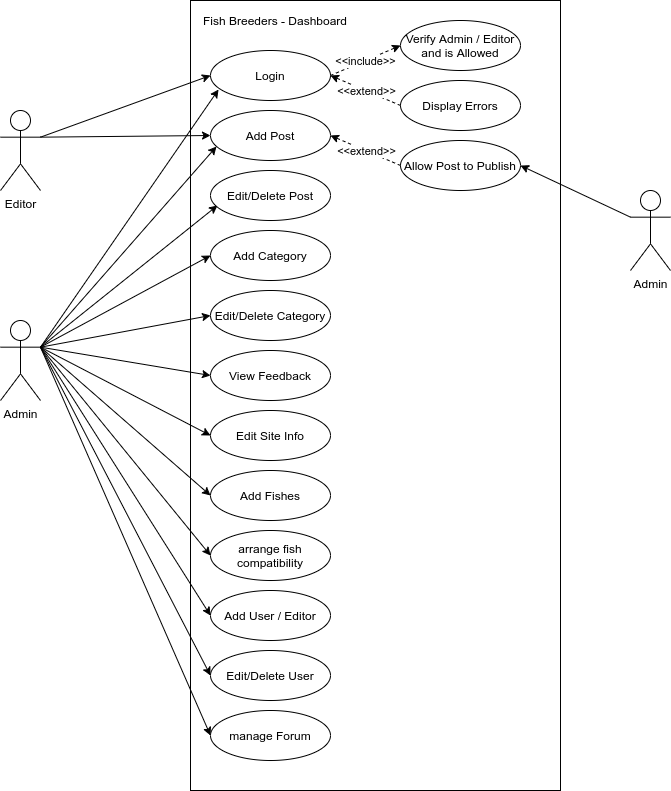

The diagram above was exported from draw.io. Its source (the exported page's mxGraphModel, read from the mxfile embedded in the PNG):
<mxGraphModel dx="1408" dy="729" grid="1" gridSize="10" guides="1" tooltips="1" connect="1" arrows="1" fold="1" page="1" pageScale="1" pageWidth="827" pageHeight="1169" math="0" shadow="0">
  <root>
    <mxCell id="0" />
    <mxCell id="1" parent="0" />
    <mxCell id="ashAsfL3mfI0mAC-k0gn-1" value="" style="rounded=0;whiteSpace=wrap;html=1;" parent="1" vertex="1">
      <mxGeometry x="230" y="40" width="370" height="790" as="geometry" />
    </mxCell>
    <mxCell id="ashAsfL3mfI0mAC-k0gn-2" value="Login" style="ellipse;whiteSpace=wrap;html=1;" parent="1" vertex="1">
      <mxGeometry x="250" y="90" width="120" height="50" as="geometry" />
    </mxCell>
    <mxCell id="ashAsfL3mfI0mAC-k0gn-3" value="Fish Breeders - Dashboard" style="text;html=1;strokeColor=none;fillColor=none;align=center;verticalAlign=middle;whiteSpace=wrap;rounded=0;" parent="1" vertex="1">
      <mxGeometry x="230" y="50" width="170" height="20" as="geometry" />
    </mxCell>
    <mxCell id="ashAsfL3mfI0mAC-k0gn-17" style="rounded=0;orthogonalLoop=1;jettySize=auto;html=1;exitX=1;exitY=0.3333333333333333;exitDx=0;exitDy=0;exitPerimeter=0;entryX=0;entryY=0.5;entryDx=0;entryDy=0;" parent="1" source="ashAsfL3mfI0mAC-k0gn-5" target="ashAsfL3mfI0mAC-k0gn-2" edge="1">
      <mxGeometry relative="1" as="geometry" />
    </mxCell>
    <mxCell id="ashAsfL3mfI0mAC-k0gn-18" style="edgeStyle=none;rounded=0;orthogonalLoop=1;jettySize=auto;html=1;exitX=1;exitY=0.3333333333333333;exitDx=0;exitDy=0;exitPerimeter=0;entryX=0;entryY=0.5;entryDx=0;entryDy=0;" parent="1" source="ashAsfL3mfI0mAC-k0gn-5" target="ashAsfL3mfI0mAC-k0gn-7" edge="1">
      <mxGeometry relative="1" as="geometry" />
    </mxCell>
    <mxCell id="ashAsfL3mfI0mAC-k0gn-5" value="Editor" style="shape=umlActor;verticalLabelPosition=bottom;verticalAlign=top;html=1;outlineConnect=0;" parent="1" vertex="1">
      <mxGeometry x="40" y="150" width="40" height="80" as="geometry" />
    </mxCell>
    <mxCell id="ashAsfL3mfI0mAC-k0gn-20" style="edgeStyle=none;rounded=0;orthogonalLoop=1;jettySize=auto;html=1;exitX=1;exitY=0.3333333333333333;exitDx=0;exitDy=0;exitPerimeter=0;entryX=0;entryY=0.5;entryDx=0;entryDy=0;" parent="1" source="ashAsfL3mfI0mAC-k0gn-6" target="ashAsfL3mfI0mAC-k0gn-13" edge="1">
      <mxGeometry relative="1" as="geometry" />
    </mxCell>
    <mxCell id="ashAsfL3mfI0mAC-k0gn-21" style="edgeStyle=none;rounded=0;orthogonalLoop=1;jettySize=auto;html=1;exitX=1;exitY=0.3333333333333333;exitDx=0;exitDy=0;exitPerimeter=0;entryX=0.067;entryY=0.78;entryDx=0;entryDy=0;entryPerimeter=0;" parent="1" source="ashAsfL3mfI0mAC-k0gn-6" target="ashAsfL3mfI0mAC-k0gn-2" edge="1">
      <mxGeometry relative="1" as="geometry">
        <mxPoint x="250" y="120" as="targetPoint" />
      </mxGeometry>
    </mxCell>
    <mxCell id="ashAsfL3mfI0mAC-k0gn-22" style="edgeStyle=none;rounded=0;orthogonalLoop=1;jettySize=auto;html=1;exitX=1;exitY=0.3333333333333333;exitDx=0;exitDy=0;exitPerimeter=0;entryX=0.05;entryY=0.72;entryDx=0;entryDy=0;entryPerimeter=0;" parent="1" source="ashAsfL3mfI0mAC-k0gn-6" target="ashAsfL3mfI0mAC-k0gn-7" edge="1">
      <mxGeometry relative="1" as="geometry" />
    </mxCell>
    <mxCell id="ashAsfL3mfI0mAC-k0gn-23" style="edgeStyle=none;rounded=0;orthogonalLoop=1;jettySize=auto;html=1;exitX=1;exitY=0.3333333333333333;exitDx=0;exitDy=0;exitPerimeter=0;entryX=0.058;entryY=0.7;entryDx=0;entryDy=0;entryPerimeter=0;" parent="1" source="ashAsfL3mfI0mAC-k0gn-6" target="ashAsfL3mfI0mAC-k0gn-9" edge="1">
      <mxGeometry relative="1" as="geometry" />
    </mxCell>
    <mxCell id="ashAsfL3mfI0mAC-k0gn-24" style="edgeStyle=none;rounded=0;orthogonalLoop=1;jettySize=auto;html=1;exitX=1;exitY=0.3333333333333333;exitDx=0;exitDy=0;exitPerimeter=0;entryX=0;entryY=0.5;entryDx=0;entryDy=0;" parent="1" source="ashAsfL3mfI0mAC-k0gn-6" target="ashAsfL3mfI0mAC-k0gn-12" edge="1">
      <mxGeometry relative="1" as="geometry" />
    </mxCell>
    <mxCell id="ashAsfL3mfI0mAC-k0gn-25" style="edgeStyle=none;rounded=0;orthogonalLoop=1;jettySize=auto;html=1;exitX=1;exitY=0.3333333333333333;exitDx=0;exitDy=0;exitPerimeter=0;entryX=0;entryY=0.5;entryDx=0;entryDy=0;" parent="1" source="ashAsfL3mfI0mAC-k0gn-6" target="ashAsfL3mfI0mAC-k0gn-11" edge="1">
      <mxGeometry relative="1" as="geometry" />
    </mxCell>
    <mxCell id="ashAsfL3mfI0mAC-k0gn-26" style="edgeStyle=none;rounded=0;orthogonalLoop=1;jettySize=auto;html=1;exitX=1;exitY=0.3333333333333333;exitDx=0;exitDy=0;exitPerimeter=0;entryX=0;entryY=0.5;entryDx=0;entryDy=0;" parent="1" source="ashAsfL3mfI0mAC-k0gn-6" target="ashAsfL3mfI0mAC-k0gn-10" edge="1">
      <mxGeometry relative="1" as="geometry" />
    </mxCell>
    <mxCell id="ashAsfL3mfI0mAC-k0gn-27" style="edgeStyle=none;rounded=0;orthogonalLoop=1;jettySize=auto;html=1;exitX=1;exitY=0.3333333333333333;exitDx=0;exitDy=0;exitPerimeter=0;entryX=0;entryY=0.5;entryDx=0;entryDy=0;" parent="1" source="ashAsfL3mfI0mAC-k0gn-6" target="ashAsfL3mfI0mAC-k0gn-15" edge="1">
      <mxGeometry relative="1" as="geometry" />
    </mxCell>
    <mxCell id="ashAsfL3mfI0mAC-k0gn-28" style="edgeStyle=none;rounded=0;orthogonalLoop=1;jettySize=auto;html=1;exitX=1;exitY=0.3333333333333333;exitDx=0;exitDy=0;exitPerimeter=0;entryX=0;entryY=0.5;entryDx=0;entryDy=0;" parent="1" source="ashAsfL3mfI0mAC-k0gn-6" target="ashAsfL3mfI0mAC-k0gn-16" edge="1">
      <mxGeometry relative="1" as="geometry" />
    </mxCell>
    <mxCell id="ashAsfL3mfI0mAC-k0gn-32" style="edgeStyle=none;rounded=0;orthogonalLoop=1;jettySize=auto;html=1;exitX=1;exitY=0.3333333333333333;exitDx=0;exitDy=0;exitPerimeter=0;entryX=0;entryY=0.5;entryDx=0;entryDy=0;" parent="1" source="ashAsfL3mfI0mAC-k0gn-6" target="ashAsfL3mfI0mAC-k0gn-29" edge="1">
      <mxGeometry relative="1" as="geometry" />
    </mxCell>
    <mxCell id="ashAsfL3mfI0mAC-k0gn-33" style="edgeStyle=none;rounded=0;orthogonalLoop=1;jettySize=auto;html=1;exitX=1;exitY=0.3333333333333333;exitDx=0;exitDy=0;exitPerimeter=0;entryX=0;entryY=0.5;entryDx=0;entryDy=0;" parent="1" source="ashAsfL3mfI0mAC-k0gn-6" target="ashAsfL3mfI0mAC-k0gn-31" edge="1">
      <mxGeometry relative="1" as="geometry" />
    </mxCell>
    <mxCell id="ashAsfL3mfI0mAC-k0gn-34" style="edgeStyle=none;rounded=0;orthogonalLoop=1;jettySize=auto;html=1;exitX=1;exitY=0.3333333333333333;exitDx=0;exitDy=0;exitPerimeter=0;entryX=0;entryY=0.5;entryDx=0;entryDy=0;" parent="1" source="ashAsfL3mfI0mAC-k0gn-6" target="ashAsfL3mfI0mAC-k0gn-30" edge="1">
      <mxGeometry relative="1" as="geometry" />
    </mxCell>
    <mxCell id="ashAsfL3mfI0mAC-k0gn-6" value="Admin" style="shape=umlActor;verticalLabelPosition=bottom;verticalAlign=top;html=1;outlineConnect=0;" parent="1" vertex="1">
      <mxGeometry x="40" y="360" width="40" height="80" as="geometry" />
    </mxCell>
    <mxCell id="ashAsfL3mfI0mAC-k0gn-7" value="Add Post" style="ellipse;whiteSpace=wrap;html=1;" parent="1" vertex="1">
      <mxGeometry x="250" y="150" width="120" height="50" as="geometry" />
    </mxCell>
    <mxCell id="ashAsfL3mfI0mAC-k0gn-9" value="Edit/Delete Post" style="ellipse;whiteSpace=wrap;html=1;" parent="1" vertex="1">
      <mxGeometry x="250" y="210" width="120" height="50" as="geometry" />
    </mxCell>
    <mxCell id="ashAsfL3mfI0mAC-k0gn-10" value="Edit Site Info" style="ellipse;whiteSpace=wrap;html=1;" parent="1" vertex="1">
      <mxGeometry x="250" y="450" width="120" height="50" as="geometry" />
    </mxCell>
    <mxCell id="ashAsfL3mfI0mAC-k0gn-11" value="View Feedback" style="ellipse;whiteSpace=wrap;html=1;" parent="1" vertex="1">
      <mxGeometry x="250" y="390" width="120" height="50" as="geometry" />
    </mxCell>
    <mxCell id="ashAsfL3mfI0mAC-k0gn-12" value="Edit/Delete Category" style="ellipse;whiteSpace=wrap;html=1;" parent="1" vertex="1">
      <mxGeometry x="250" y="330" width="120" height="50" as="geometry" />
    </mxCell>
    <mxCell id="ashAsfL3mfI0mAC-k0gn-13" value="Add Category" style="ellipse;whiteSpace=wrap;html=1;" parent="1" vertex="1">
      <mxGeometry x="250" y="270" width="120" height="50" as="geometry" />
    </mxCell>
    <mxCell id="ashAsfL3mfI0mAC-k0gn-15" value="Add Fishes" style="ellipse;whiteSpace=wrap;html=1;" parent="1" vertex="1">
      <mxGeometry x="250" y="510" width="120" height="50" as="geometry" />
    </mxCell>
    <mxCell id="ashAsfL3mfI0mAC-k0gn-16" value="arrange fish compatibility" style="ellipse;whiteSpace=wrap;html=1;" parent="1" vertex="1">
      <mxGeometry x="250" y="570" width="120" height="50" as="geometry" />
    </mxCell>
    <mxCell id="ashAsfL3mfI0mAC-k0gn-29" value="Add User / Editor" style="ellipse;whiteSpace=wrap;html=1;" parent="1" vertex="1">
      <mxGeometry x="250" y="630" width="120" height="50" as="geometry" />
    </mxCell>
    <mxCell id="ashAsfL3mfI0mAC-k0gn-30" value="manage Forum" style="ellipse;whiteSpace=wrap;html=1;" parent="1" vertex="1">
      <mxGeometry x="250" y="750" width="120" height="50" as="geometry" />
    </mxCell>
    <mxCell id="ashAsfL3mfI0mAC-k0gn-31" value="Edit/Delete User" style="ellipse;whiteSpace=wrap;html=1;" parent="1" vertex="1">
      <mxGeometry x="250" y="690" width="120" height="50" as="geometry" />
    </mxCell>
    <mxCell id="ashAsfL3mfI0mAC-k0gn-36" value="Verify Admin / Editor&lt;br&gt;and is Allowed" style="ellipse;whiteSpace=wrap;html=1;" parent="1" vertex="1">
      <mxGeometry x="440" y="60" width="120" height="50" as="geometry" />
    </mxCell>
    <mxCell id="ashAsfL3mfI0mAC-k0gn-37" value="Display Errors" style="ellipse;whiteSpace=wrap;html=1;" parent="1" vertex="1">
      <mxGeometry x="440" y="120" width="120" height="50" as="geometry" />
    </mxCell>
    <mxCell id="ashAsfL3mfI0mAC-k0gn-39" value="\" style="endArrow=classic;html=1;entryX=0;entryY=0.5;entryDx=0;entryDy=0;exitX=1;exitY=0.5;exitDx=0;exitDy=0;dashed=1;" parent="1" source="ashAsfL3mfI0mAC-k0gn-2" target="ashAsfL3mfI0mAC-k0gn-36" edge="1">
      <mxGeometry relative="1" as="geometry">
        <mxPoint x="360" y="440" as="sourcePoint" />
        <mxPoint x="460" y="440" as="targetPoint" />
      </mxGeometry>
    </mxCell>
    <mxCell id="ashAsfL3mfI0mAC-k0gn-40" value="&amp;lt;&amp;lt;include&amp;gt;&amp;gt;" style="edgeLabel;resizable=0;html=1;align=center;verticalAlign=middle;" parent="ashAsfL3mfI0mAC-k0gn-39" connectable="0" vertex="1">
      <mxGeometry relative="1" as="geometry" />
    </mxCell>
    <mxCell id="ashAsfL3mfI0mAC-k0gn-41" value="\" style="endArrow=classic;html=1;entryX=1;entryY=0.5;entryDx=0;entryDy=0;exitX=0;exitY=0.5;exitDx=0;exitDy=0;dashed=1;" parent="1" source="ashAsfL3mfI0mAC-k0gn-37" target="ashAsfL3mfI0mAC-k0gn-2" edge="1">
      <mxGeometry relative="1" as="geometry">
        <mxPoint x="380" y="125" as="sourcePoint" />
        <mxPoint x="450" y="95" as="targetPoint" />
      </mxGeometry>
    </mxCell>
    <mxCell id="ashAsfL3mfI0mAC-k0gn-42" value="&amp;lt;&amp;lt;extend&amp;gt;&amp;gt;" style="edgeLabel;resizable=0;html=1;align=center;verticalAlign=middle;" parent="ashAsfL3mfI0mAC-k0gn-41" connectable="0" vertex="1">
      <mxGeometry relative="1" as="geometry" />
    </mxCell>
    <mxCell id="ashAsfL3mfI0mAC-k0gn-44" value="Allow Post to Publish" style="ellipse;whiteSpace=wrap;html=1;" parent="1" vertex="1">
      <mxGeometry x="440" y="180" width="120" height="50" as="geometry" />
    </mxCell>
    <mxCell id="ashAsfL3mfI0mAC-k0gn-45" value="\" style="endArrow=classic;html=1;entryX=1;entryY=0.5;entryDx=0;entryDy=0;exitX=0;exitY=0.5;exitDx=0;exitDy=0;dashed=1;" parent="1" source="ashAsfL3mfI0mAC-k0gn-44" target="ashAsfL3mfI0mAC-k0gn-7" edge="1">
      <mxGeometry relative="1" as="geometry">
        <mxPoint x="449.9999999999998" y="155" as="sourcePoint" />
        <mxPoint x="380" y="125" as="targetPoint" />
      </mxGeometry>
    </mxCell>
    <mxCell id="ashAsfL3mfI0mAC-k0gn-46" value="&amp;lt;&amp;lt;extend&amp;gt;&amp;gt;" style="edgeLabel;resizable=0;html=1;align=center;verticalAlign=middle;" parent="ashAsfL3mfI0mAC-k0gn-45" connectable="0" vertex="1">
      <mxGeometry relative="1" as="geometry" />
    </mxCell>
    <mxCell id="ashAsfL3mfI0mAC-k0gn-48" style="edgeStyle=none;rounded=0;orthogonalLoop=1;jettySize=auto;html=1;exitX=0;exitY=0.3333333333333333;exitDx=0;exitDy=0;exitPerimeter=0;entryX=1;entryY=0.5;entryDx=0;entryDy=0;" parent="1" source="ashAsfL3mfI0mAC-k0gn-47" target="ashAsfL3mfI0mAC-k0gn-44" edge="1">
      <mxGeometry relative="1" as="geometry" />
    </mxCell>
    <mxCell id="ashAsfL3mfI0mAC-k0gn-47" value="Admin" style="shape=umlActor;verticalLabelPosition=bottom;verticalAlign=top;html=1;outlineConnect=0;" parent="1" vertex="1">
      <mxGeometry x="670" y="230" width="40" height="80" as="geometry" />
    </mxCell>
  </root>
</mxGraphModel>